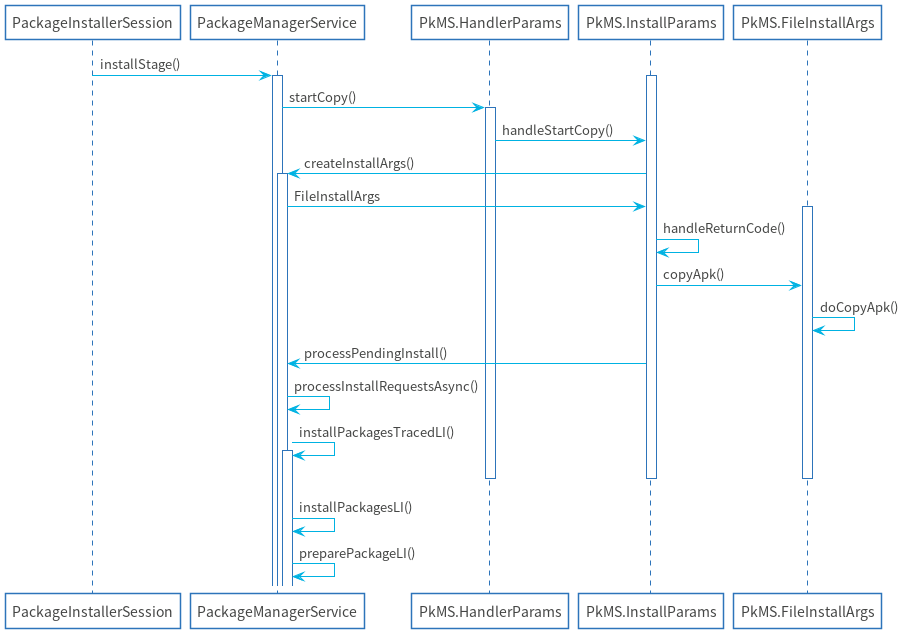

The diagram above was rendered by PlantUML. Its source (embedded in the PNG):
@startuml

skinparam shadowing false
skinparam DefaultFontName Proxima Nova
skinparam ArrowColor #00b2e2
skinparam DefaultFontColor #454645

skinparam ActivityBorderColor #2D74BA
skinparam ActivityDiamondBorderColor #2D74BA
skinparam ActorBorderColor #2D74BA
skinparam AgentBorderColor #2D74BA
skinparam ArtifactBorderColor #2D74BA
skinparam CardBorderColor #2D74BA
skinparam ClassBorderColor #2D74BA
skinparam CloudBorderColor #2D74BA
skinparam CollectionsBorderColor #2D74BA
skinparam ComponentBorderColor #2D74BA
skinparam ControlBorderColor #2D74BA
skinparam BoundaryBorderColor #2D74BA
skinparam DatabaseBorderColor #2D74BA
skinparam EntityBorderColor #2D74BA
skinparam FileBorderColor #2D74BA
skinparam FolderBorderColor #2D74BA
skinparam FrameBorderColor #2D74BA
skinparam InterfaceBorderColor #2D74BA
skinparam LegendBorderColor #2D74BA
skinparam NodeBorderColor #2D74BA
skinparam NoteBorderColor #2D74BA
skinparam ObjectBorderColor #2D74BA
skinparam PackageBorderColor #2D74BA
skinparam PageBorderColor #2D74BA
skinparam ParticipantBorderColor #2D74BA
skinparam PartitionBorderColor #2D74BA
skinparam QueueBorderColor #2D74BA
skinparam RectangleBorderColor #2D74BA
skinparam SequenceBoxBorderColor #2D74BA
skinparam SequenceDividerBorderColor #2D74BA
skinparam SequenceGroupBorderColor #2D74BA
skinparam SequenceLifeLineBorderColor #2D74BA
skinparam SequenceReferenceBorderColor #2D74BA
skinparam StackBorderColor #2D74BA
skinparam StateBorderColor #2D74BA
skinparam StereotypeABorderColor #2D74BA
skinparam StereotypeCBorderColor #2D74BA
skinparam StereotypeEBorderColor #2D74BA
skinparam StereotypeIBorderColor #2D74BA
skinparam StereotypeNBorderColor #2D74BA
skinparam StorageBorderColor #2D74BA
skinparam SwimlaneBorderColor #2D74BA
skinparam UsecaseBorderColor #2D74BA

skinparam ActivityBackgroundColor #FFFFFF
skinparam ActivityDiamondBackgroundColor #FFFFFF
skinparam ActorBackgroundColor #FFFFFF
skinparam AgentBackgroundColor #FFFFFF
skinparam ArtifactBackgroundColor #FFFFFF
skinparam BackgroundColor #FFFFFF
skinparam BoundaryBackgroundColor #FFFFFF
skinparam CardBackgroundColor #FFFFFF
skinparam ClassBackgroundColor #FFFFFF
skinparam ClassHeaderBackgroundColor #FFFFFF
skinparam CloudBackgroundColor #FFFFFF
skinparam CollectionsBackgroundColor #FFFFFF
skinparam ComponentBackgroundColor #FFFFFF
skinparam BoundaryBackgroundColor #FFFFFF
skinparam ControlBackgroundColor #FFFFFF
skinparam DatabaseBackgroundColor #FFFFFF
skinparam EntityBackgroundColor #FFFFFF
skinparam FileBackgroundColor #FFFFFF
skinparam FolderBackgroundColor #FFFFFF
skinparam FrameBackgroundColor #FFFFFF
skinparam IconPackageBackgroundColor #FFFFFF
skinparam IconPrivateBackgroundColor #FFFFFF
skinparam IconProtectedBackgroundColor #FFFFFF
skinparam IconPublicBackgroundColor #FFFFFF
skinparam InterfaceBackgroundColor #FFFFFF
skinparam LegendBackgroundColor #FFFFFF
skinparam NodeBackgroundColor #FFFFFF
skinparam NoteBackgroundColor #FFFFFF
skinparam ObjectBackgroundColor #FFFFFF
skinparam PackageBackgroundColor #FFFFFF
skinparam ParticipantBackgroundColor #FFFFFF
skinparam PartitionBackgroundColor #FFFFFF
skinparam QueueBackgroundColor #FFFFFF
skinparam RectangleBackgroundColor #FFFFFF
skinparam SequenceBoxBackgroundColor #FFFFFF
skinparam SequenceDividerBackgroundColor #FFFFFF
skinparam SequenceGroupBackgroundColor #FFFFFF
skinparam SequenceGroupBodyBackgroundColor #FFFFFF
skinparam SequenceLifeLineBackgroundColor #FFFFFF
skinparam SequenceReferenceBackgroundColor #FFFFFF
skinparam SequenceReferenceHeaderBackgroundColor #FFFFFF
skinparam StackBackgroundColor #FFFFFF
skinparam StateBackgroundColor #FFFFFF
skinparam StereotypeABackgroundColor #FFFFFF
skinparam StereotypeCBackgroundColor #FFFFFF
skinparam StereotypeEBackgroundColor #FFFFFF
skinparam StereotypeIBackgroundColor #FFFFFF
skinparam StereotypeNBackgroundColor #FFFFFF
skinparam StorageBackgroundColor #FFFFFF
skinparam TitleBackgroundColor #FFFFFF
skinparam UsecaseBackgroundColor #FFFFFF

skinparam ActivityStartColor #454645
skinparam ActivityEndColor #454645
skinparam StateStartColor #454645
skinparam StateEndColor #454645
participant PackageInstallerSession as pis
participant PackageManagerService as pkms
participant PkMS.HandlerParams as hp
participant PkMS.InstallParams as ip
participant PkMS.FileInstallArgs as fia
pis -> pkms++ : installStage()
activate ip
pkms -> hp++ : startCopy()
hp -> ip : handleStartCopy()
ip -> pkms++ : createInstallArgs()
pkms -> ip : FileInstallArgs
activate fia
ip -> ip : handleReturnCode()
ip -> fia : copyApk()
fia -> fia : doCopyApk()
ip -> pkms : processPendingInstall()
pkms -> pkms : processInstallRequestsAsync()
pkms -> pkms++ : installPackagesTracedLI()
deactivate fia
deactivate hp
deactivate ip
pkms -> pkms : installPackagesLI()
pkms -> pkms : preparePackageLI()

@enduml